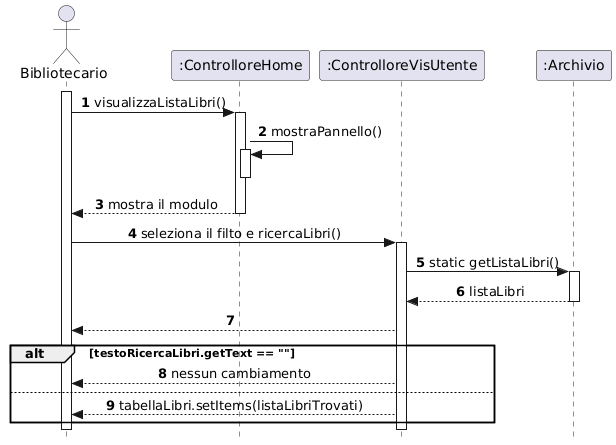

The diagram above was rendered by PlantUML. Its source (embedded in the PNG):
@startuml
skinparam style strictuml
skinparam sequenceMessageAlign center

actor "Bibliotecario" as Biblio
participant ":ControlloreHome" as CHome
participant ":ControlloreVisUtente" as CReg
participant ":Archivio" as DB

autonumber

' 1. Apertura pannello
activate Biblio
Biblio -> CHome : visualizzaListaLibri()
activate CHome
CHome -> CHome : mostraPannello()
activate CHome
deactivate CHome

CHome --> Biblio : mostra il modulo
deactivate CHome



' 2. Avvio Registrazione
Biblio -> CReg : seleziona il filto e ricercaLibri()
activate CReg




CReg -> DB : static getListaLibri()
activate DB
DB --> CReg : listaLibri
deactivate DB
CReg --> Biblio

    alt testoRicercaLibri.getText == ""
    CReg --> Biblio : nessun cambiamento
    else
    CReg --> Biblio : tabellaLibri.setItems(listaLibriTrovati)
    end
    ' --- VALIDAZIONE NOME ---




    
deactivate DB
deactivate CReg
deactivate Biblio
@enduml